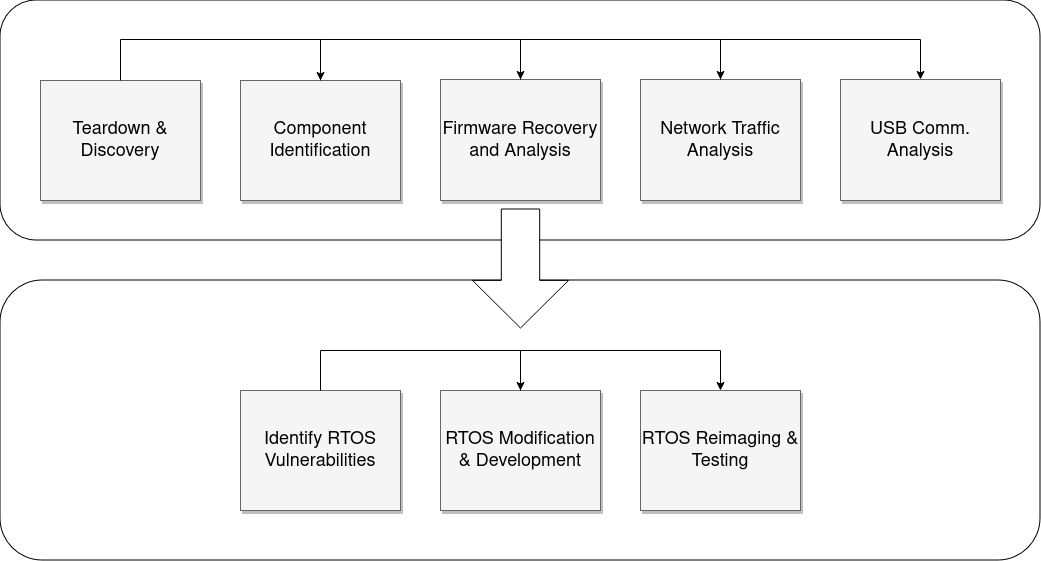

The diagram above was exported from draw.io. Its source (the exported page's mxGraphModel, read from the mxfile embedded in the PNG):
<mxGraphModel dx="2286" dy="1172" grid="1" gridSize="10" guides="1" tooltips="1" connect="1" arrows="1" fold="1" page="1" pageScale="1.5" pageWidth="1169" pageHeight="826" background="none" math="0" shadow="0">
  <root>
    <mxCell id="0" style=";html=1;" />
    <mxCell id="1" style=";html=1;" parent="0" />
    <mxCell id="x2qCcvq_knknRyt_ssZJ-17" value="" style="whiteSpace=wrap;html=1;rounded=1;" vertex="1" parent="1">
      <mxGeometry x="400" y="610" width="1040" height="280" as="geometry" />
    </mxCell>
    <mxCell id="x2qCcvq_knknRyt_ssZJ-16" value="" style="whiteSpace=wrap;html=1;rounded=1;" vertex="1" parent="1">
      <mxGeometry x="400" y="330" width="1040" height="240" as="geometry" />
    </mxCell>
    <mxCell id="x2qCcvq_knknRyt_ssZJ-3" value="Teardown &amp;amp; Discovery" style="whiteSpace=wrap;html=1;shadow=1;fontSize=18;fillColor=#f5f5f5;strokeColor=#666666;" vertex="1" parent="1">
      <mxGeometry x="440" y="410" width="160" height="120" as="geometry" />
    </mxCell>
    <mxCell id="x2qCcvq_knknRyt_ssZJ-4" style="edgeStyle=elbowEdgeStyle;rounded=0;html=1;startArrow=none;startFill=0;jettySize=auto;orthogonalLoop=1;fontSize=18;elbow=vertical;exitX=0.5;exitY=0;exitDx=0;exitDy=0;entryX=0.5;entryY=0;entryDx=0;entryDy=0;" edge="1" parent="1" source="x2qCcvq_knknRyt_ssZJ-3" target="x2qCcvq_knknRyt_ssZJ-6">
      <mxGeometry relative="1" as="geometry">
        <mxPoint x="530" y="369" as="sourcePoint" />
        <mxPoint x="730" y="369" as="targetPoint" />
        <Array as="points">
          <mxPoint x="570" y="369" />
        </Array>
      </mxGeometry>
    </mxCell>
    <mxCell id="x2qCcvq_knknRyt_ssZJ-6" value="Component Identification" style="whiteSpace=wrap;html=1;shadow=1;fontSize=18;fillColor=#f5f5f5;strokeColor=#666666;" vertex="1" parent="1">
      <mxGeometry x="640" y="410" width="160" height="120" as="geometry" />
    </mxCell>
    <mxCell id="x2qCcvq_knknRyt_ssZJ-7" value="Firmware Recovery and Analysis" style="whiteSpace=wrap;html=1;shadow=1;fontSize=18;fillColor=#f5f5f5;strokeColor=#666666;" vertex="1" parent="1">
      <mxGeometry x="840" y="409" width="160" height="121" as="geometry" />
    </mxCell>
    <mxCell id="x2qCcvq_knknRyt_ssZJ-8" style="edgeStyle=elbowEdgeStyle;rounded=0;html=1;startArrow=none;startFill=0;jettySize=auto;orthogonalLoop=1;fontSize=18;elbow=vertical;exitX=0.5;exitY=0;exitDx=0;exitDy=0;entryX=0.5;entryY=0;entryDx=0;entryDy=0;" edge="1" parent="1" source="x2qCcvq_knknRyt_ssZJ-7" target="x2qCcvq_knknRyt_ssZJ-9">
      <mxGeometry relative="1" as="geometry">
        <mxPoint x="930" y="369" as="sourcePoint" />
        <mxPoint x="1130" y="369" as="targetPoint" />
        <Array as="points">
          <mxPoint x="970" y="369" />
        </Array>
      </mxGeometry>
    </mxCell>
    <mxCell id="x2qCcvq_knknRyt_ssZJ-9" value="Network Traffic Analysis" style="whiteSpace=wrap;html=1;shadow=1;fontSize=18;fillColor=#f5f5f5;strokeColor=#666666;" vertex="1" parent="1">
      <mxGeometry x="1040" y="409" width="160" height="121" as="geometry" />
    </mxCell>
    <mxCell id="x2qCcvq_knknRyt_ssZJ-10" style="edgeStyle=elbowEdgeStyle;rounded=0;html=1;startArrow=none;startFill=0;jettySize=auto;orthogonalLoop=1;fontSize=18;elbow=vertical;exitX=0.5;exitY=0;exitDx=0;exitDy=0;entryX=0.5;entryY=0;entryDx=0;entryDy=0;" edge="1" parent="1" source="x2qCcvq_knknRyt_ssZJ-6" target="x2qCcvq_knknRyt_ssZJ-7">
      <mxGeometry relative="1" as="geometry">
        <mxPoint x="730" y="409" as="sourcePoint" />
        <mxPoint x="930" y="409" as="targetPoint" />
        <Array as="points">
          <mxPoint x="770" y="369" />
        </Array>
      </mxGeometry>
    </mxCell>
    <mxCell id="x2qCcvq_knknRyt_ssZJ-11" value="USB Comm. Analysis" style="whiteSpace=wrap;html=1;shadow=1;fontSize=18;fillColor=#f5f5f5;strokeColor=#666666;" vertex="1" parent="1">
      <mxGeometry x="1240" y="409" width="160" height="121" as="geometry" />
    </mxCell>
    <mxCell id="x2qCcvq_knknRyt_ssZJ-13" value="Identify  RTOS Vulnerabilities" style="whiteSpace=wrap;html=1;shadow=1;fontSize=18;fillColor=#f5f5f5;strokeColor=#666666;" vertex="1" parent="1">
      <mxGeometry x="640" y="720" width="160" height="120" as="geometry" />
    </mxCell>
    <mxCell id="x2qCcvq_knknRyt_ssZJ-15" style="edgeStyle=elbowEdgeStyle;rounded=0;html=1;startArrow=none;startFill=0;jettySize=auto;orthogonalLoop=1;fontSize=18;elbow=vertical;exitX=0.5;exitY=0;exitDx=0;exitDy=0;entryX=0.5;entryY=0;entryDx=0;entryDy=0;" edge="1" parent="1" source="x2qCcvq_knknRyt_ssZJ-9" target="x2qCcvq_knknRyt_ssZJ-11">
      <mxGeometry relative="1" as="geometry">
        <mxPoint x="1130" y="409" as="sourcePoint" />
        <mxPoint x="1330" y="409" as="targetPoint" />
        <Array as="points">
          <mxPoint x="1170" y="369" />
        </Array>
      </mxGeometry>
    </mxCell>
    <mxCell id="x2qCcvq_knknRyt_ssZJ-19" style="edgeStyle=elbowEdgeStyle;rounded=0;html=1;startArrow=none;startFill=0;jettySize=auto;orthogonalLoop=1;fontSize=18;elbow=vertical;exitX=0.5;exitY=0;exitDx=0;exitDy=0;entryX=0.5;entryY=0;entryDx=0;entryDy=0;" edge="1" parent="1" target="x2qCcvq_knknRyt_ssZJ-20">
      <mxGeometry relative="1" as="geometry">
        <mxPoint x="1480" y="749" as="sourcePoint" />
        <mxPoint x="1680" y="709" as="targetPoint" />
        <Array as="points">
          <mxPoint x="1520" y="709" />
        </Array>
      </mxGeometry>
    </mxCell>
    <mxCell id="x2qCcvq_knknRyt_ssZJ-31" value="" style="shape=singleArrow;whiteSpace=wrap;html=1;arrowWidth=0.4;arrowSize=0.4;rotation=90;" vertex="1" parent="1">
      <mxGeometry x="860.5" y="550" width="119" height="96" as="geometry" />
    </mxCell>
    <mxCell id="x2qCcvq_knknRyt_ssZJ-32" value="RTOS Modification &amp;amp; Development" style="whiteSpace=wrap;html=1;shadow=1;fontSize=18;fillColor=#f5f5f5;strokeColor=#666666;" vertex="1" parent="1">
      <mxGeometry x="840" y="720" width="160" height="120" as="geometry" />
    </mxCell>
    <mxCell id="x2qCcvq_knknRyt_ssZJ-33" value="RTOS Reimaging &amp;amp; Testing" style="whiteSpace=wrap;html=1;shadow=1;fontSize=18;fillColor=#f5f5f5;strokeColor=#666666;" vertex="1" parent="1">
      <mxGeometry x="1040" y="720" width="160" height="120" as="geometry" />
    </mxCell>
    <mxCell id="x2qCcvq_knknRyt_ssZJ-35" style="edgeStyle=elbowEdgeStyle;rounded=0;html=1;startArrow=none;startFill=0;jettySize=auto;orthogonalLoop=1;fontSize=18;elbow=vertical;exitX=0.5;exitY=0;exitDx=0;exitDy=0;entryX=0.5;entryY=0;entryDx=0;entryDy=0;" edge="1" parent="1">
      <mxGeometry relative="1" as="geometry">
        <mxPoint x="720" y="720" as="sourcePoint" />
        <mxPoint x="920" y="720" as="targetPoint" />
        <Array as="points">
          <mxPoint x="770" y="680" />
        </Array>
      </mxGeometry>
    </mxCell>
    <mxCell id="x2qCcvq_knknRyt_ssZJ-36" style="edgeStyle=elbowEdgeStyle;rounded=0;html=1;startArrow=none;startFill=0;jettySize=auto;orthogonalLoop=1;fontSize=18;elbow=vertical;exitX=0.5;exitY=0;exitDx=0;exitDy=0;entryX=0.5;entryY=0;entryDx=0;entryDy=0;" edge="1" parent="1">
      <mxGeometry relative="1" as="geometry">
        <mxPoint x="920" y="720" as="sourcePoint" />
        <mxPoint x="1120" y="720" as="targetPoint" />
        <Array as="points">
          <mxPoint x="970" y="680" />
        </Array>
      </mxGeometry>
    </mxCell>
  </root>
</mxGraphModel>